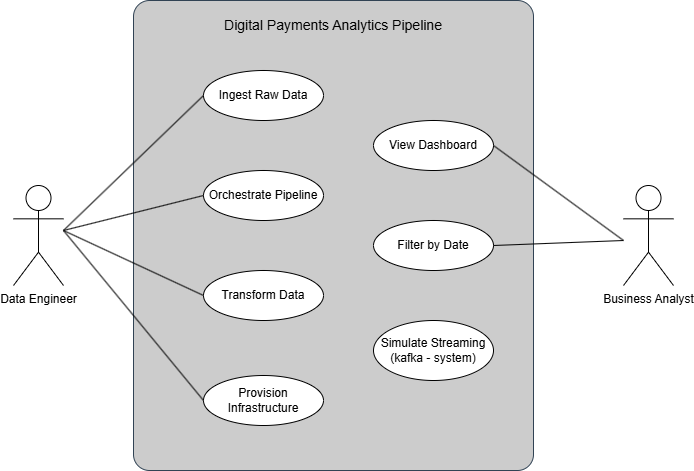

The diagram above was exported from draw.io. Its source (the exported page's mxGraphModel, read from the mxfile embedded in the PNG):
<mxGraphModel dx="1031" dy="573" grid="1" gridSize="10" guides="1" tooltips="1" connect="1" arrows="1" fold="1" page="1" pageScale="1" pageWidth="1100" pageHeight="850" background="#ffffff" math="0" shadow="0">
  <root>
    <mxCell id="0" />
    <mxCell id="1" parent="0" />
    <mxCell id="aXkcX4xSPge3HaiwF0qx-1" parent="1" style="rounded=1;whiteSpace=wrap;html=1;arcSize=4;fillColor=light-dark(#CCCCCC,#98B0BE);fontColor=#ffffff;strokeColor=#314354;" value="" vertex="1">
      <mxGeometry height="470" width="400" x="320" y="80" as="geometry" />
    </mxCell>
    <mxCell id="aXkcX4xSPge3HaiwF0qx-2" parent="1" style="ellipse;whiteSpace=wrap;html=1;" value="Ingest Raw Data" vertex="1">
      <mxGeometry height="50" width="120" x="390" y="150" as="geometry" />
    </mxCell>
    <mxCell id="aXkcX4xSPge3HaiwF0qx-3" parent="1" style="ellipse;whiteSpace=wrap;html=1;" value="Orchestrate Pipeline" vertex="1">
      <mxGeometry height="50" width="120" x="390" y="250" as="geometry" />
    </mxCell>
    <mxCell id="aXkcX4xSPge3HaiwF0qx-4" parent="1" style="ellipse;whiteSpace=wrap;html=1;" value="Transform Data" vertex="1">
      <mxGeometry height="50" width="120" x="390" y="350" as="geometry" />
    </mxCell>
    <mxCell id="aXkcX4xSPge3HaiwF0qx-5" parent="1" style="ellipse;whiteSpace=wrap;html=1;" value="Provision Infrastructure" vertex="1">
      <mxGeometry height="50" width="120" x="390" y="455" as="geometry" />
    </mxCell>
    <mxCell id="aXkcX4xSPge3HaiwF0qx-6" parent="1" style="ellipse;whiteSpace=wrap;html=1;" value="View Dashboard" vertex="1">
      <mxGeometry height="50" width="120" x="560" y="200" as="geometry" />
    </mxCell>
    <mxCell id="aXkcX4xSPge3HaiwF0qx-7" parent="1" style="ellipse;whiteSpace=wrap;html=1;" value="Filter by Date" vertex="1">
      <mxGeometry height="50" width="120" x="560" y="300" as="geometry" />
    </mxCell>
    <mxCell id="aXkcX4xSPge3HaiwF0qx-9" parent="1" style="ellipse;whiteSpace=wrap;html=1;" value="Simulate Streaming&lt;div&gt;(kafka - system)&lt;/div&gt;" vertex="1">
      <mxGeometry height="60" width="120" x="560" y="400" as="geometry" />
    </mxCell>
    <mxCell id="aXkcX4xSPge3HaiwF0qx-11" parent="1" style="shape=umlActor;verticalLabelPosition=bottom;verticalAlign=top;html=1;outlineConnect=0;" value="Business Analyst" vertex="1">
      <mxGeometry height="100" width="50" x="810" y="265" as="geometry" />
    </mxCell>
    <mxCell id="aXkcX4xSPge3HaiwF0qx-14" parent="1" style="shape=umlActor;verticalLabelPosition=bottom;verticalAlign=top;html=1;outlineConnect=0;" value="Data Engineer" vertex="1">
      <mxGeometry height="100" width="50" x="200" y="265" as="geometry" />
    </mxCell>
    <mxCell id="aXkcX4xSPge3HaiwF0qx-16" parent="1" style="text;html=1;whiteSpace=wrap;strokeColor=none;fillColor=none;align=center;verticalAlign=middle;rounded=0;" value="&lt;span style=&quot;font-family: Arial, sans-serif; font-size: 14px; text-align: start; text-wrap-mode: nowrap;&quot;&gt;Digital Payments Analytics Pipeline&lt;/span&gt;" vertex="1">
      <mxGeometry height="30" width="230" x="405" y="90" as="geometry" />
    </mxCell>
    <mxCell id="aXkcX4xSPge3HaiwF0qx-17" edge="1" parent="1" source="aXkcX4xSPge3HaiwF0qx-2" style="endArrow=none;html=1;rounded=0;exitX=0;exitY=0.5;exitDx=0;exitDy=0;" value="">
      <mxGeometry height="50" relative="1" width="50" as="geometry">
        <mxPoint x="280" y="315" as="sourcePoint" />
        <mxPoint x="250" y="310" as="targetPoint" />
      </mxGeometry>
    </mxCell>
    <mxCell id="aXkcX4xSPge3HaiwF0qx-18" edge="1" parent="1" source="aXkcX4xSPge3HaiwF0qx-3" style="endArrow=none;html=1;rounded=0;exitX=0;exitY=0.5;exitDx=0;exitDy=0;" value="">
      <mxGeometry height="50" relative="1" width="50" as="geometry">
        <mxPoint x="480" y="270" as="sourcePoint" />
        <mxPoint x="250" y="310" as="targetPoint" />
      </mxGeometry>
    </mxCell>
    <mxCell id="aXkcX4xSPge3HaiwF0qx-19" edge="1" parent="1" source="aXkcX4xSPge3HaiwF0qx-4" style="endArrow=none;html=1;rounded=0;exitX=0;exitY=0.5;exitDx=0;exitDy=0;" value="">
      <mxGeometry height="50" relative="1" width="50" as="geometry">
        <mxPoint x="420" y="290" as="sourcePoint" />
        <mxPoint x="250" y="310" as="targetPoint" />
      </mxGeometry>
    </mxCell>
    <mxCell id="aXkcX4xSPge3HaiwF0qx-20" edge="1" parent="1" source="aXkcX4xSPge3HaiwF0qx-5" style="endArrow=none;html=1;rounded=0;exitX=0;exitY=0.5;exitDx=0;exitDy=0;" value="">
      <mxGeometry height="50" relative="1" width="50" as="geometry">
        <mxPoint x="400" y="505" as="sourcePoint" />
        <mxPoint x="250" y="310" as="targetPoint" />
      </mxGeometry>
    </mxCell>
    <mxCell id="aXkcX4xSPge3HaiwF0qx-21" edge="1" parent="1" style="endArrow=none;html=1;rounded=0;entryX=1;entryY=0.5;entryDx=0;entryDy=0;" target="aXkcX4xSPge3HaiwF0qx-6" value="">
      <mxGeometry height="50" relative="1" width="50" as="geometry">
        <mxPoint x="810" y="320" as="sourcePoint" />
        <mxPoint x="660" y="342.5" as="targetPoint" />
      </mxGeometry>
    </mxCell>
    <mxCell id="aXkcX4xSPge3HaiwF0qx-22" edge="1" parent="1" style="endArrow=none;html=1;rounded=0;entryX=1;entryY=0.5;entryDx=0;entryDy=0;" target="aXkcX4xSPge3HaiwF0qx-7" value="">
      <mxGeometry height="50" relative="1" width="50" as="geometry">
        <mxPoint x="810" y="320" as="sourcePoint" />
        <mxPoint x="800" y="300" as="targetPoint" />
      </mxGeometry>
    </mxCell>
  </root>
</mxGraphModel>